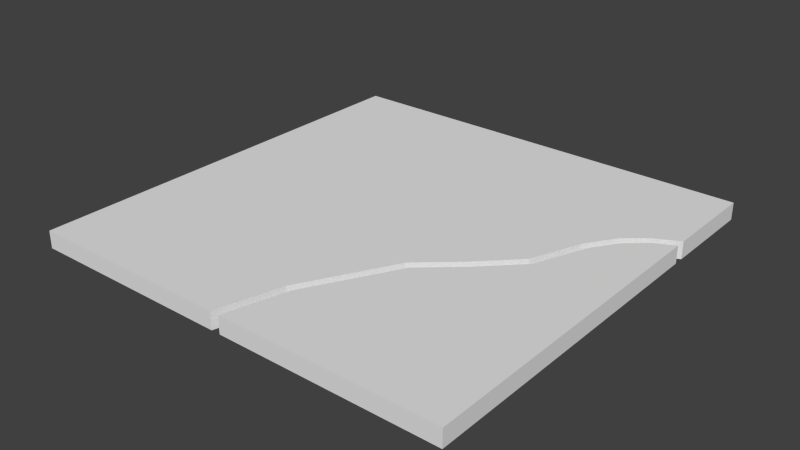 # Source: floortilewhitedamaged.blend  (saved by Blender 2.68.0; exported with 4.5.12 LTS)
import bpy
from mathutils import Matrix  # noqa: F401  (used for matrix-valued properties, if any)

bpy.ops.wm.read_factory_settings(use_empty=True)
scene = bpy.context.scene
scene.name = 'Scene'

# ---- collections
col_collection_1 = bpy.data.collections.new('Collection 1'); scene.collection.children.link(col_collection_1)

# ---- materials (node trees are filled in below, after node groups)
mat_floortilewhitedamaged = bpy.data.materials.new('floortilewhitedamaged')
mat_floortilewhitedamaged.alpha_threshold = 0.0
mat_floortilewhitedamaged.use_transparent_shadow = False
mat_floortilewhitedamaged.roughness = 0.5
mat_floortilewhitedamaged.specular_intensity = 0.1632
mat_floortilewhitedamaged.line_color = (0.0, 0.0, 0.0, 1.0)

# ---- material node trees

# ---- world
world_world = bpy.data.worlds.new('World'); scene.world = world_world
world_world.color = (0.05088, 0.05088, 0.05088)
world_world.use_sun_shadow = False
world_world.sun_shadow_jitter_overblur = 0.0
world_world.cycles.sampling_method = 'MANUAL'
world_world.cycles.sample_map_resolution = 256

# ---- meshes
me_plane_002 = bpy.data.meshes.new('Plane.002')
me_plane_002.from_pydata([(0.001839, -0.5, 0.0), (0.5, -0.5, 0.0), (0.5, 0.2501, 0.0), (0.4539, 0.2269, 0.0), (0.408, 0.1866, 0.0), (0.3693, 0.1283, 0.0), (0.3218, 0.006235, 0.0), (0.2355, -0.08003, 0.0), (0.1512, -0.1545, 0.0), (0.04108, -0.356, 0.0), (0.04108, -0.356, -0.04), (0.1512, -0.1545, -0.04), (0.3218, 0.006235, -0.04), (0.3693, 0.1283, -0.04), (0.001839, -0.5, -0.04), (0.5, -0.5, -0.04), (0.5, 0.2501, -0.04), (0.4539, 0.2269, -0.04), (0.408, 0.1866, -0.04), (0.2355, -0.08003, -0.04)], [], [(9, 8, 11, 10), (6, 5, 13, 12), (0, 1, 9), (9, 1, 8), (2, 3, 1), (3, 4, 1), (5, 1, 4), (6, 1, 5), (7, 1, 6), (8, 1, 7), (16, 15, 17), (17, 15, 18), (14, 15, 1, 0), (1, 15, 16, 2), (10, 14, 0, 9), (8, 7, 19, 11), (7, 6, 12, 19), (5, 4, 18, 13), (4, 3, 17, 18), (3, 2, 16, 17), (14, 10, 15), (10, 11, 15), (13, 18, 15), (12, 13, 15), (19, 12, 15), (11, 19, 15)])
_uv = me_plane_002.uv_layers.new(name='UVMap')
_uv.uv.foreach_set('vector', [0.5834, 0.9177, 0.787, 0.9177, 0.787, 0.9531, 0.5834, 0.9531, 0.9524, 0.9892, 0.8364, 0.9891, 0.8364, 0.9537, 0.9524, 0.9537, 0.3946, 0.006933, 0.9928, 0.006933, 0.4417, 0.1799, 0.4417, 0.1799, 0.9928, 0.006933, 0.574, 0.4219, 0.9928, 0.9078, 0.9375, 0.8799, 0.9928, 0.006933, 0.9375, 0.8799, 0.8824, 0.8316, 0.9928, 0.006933, 0.8359, 0.7615, 0.9928, 0.006933, 0.8824, 0.8316, 0.7788, 0.6149, 0.9928, 0.006933, 0.8359, 0.7615, 0.6752, 0.5113, 0.9928, 0.006933, 0.7788, 0.6149, 0.574, 0.4219, 0.9928, 0.006933, 0.6752, 0.5113, 0.9164, 0.8979, 0.01557, 0.8979, 0.8886, 0.8426, 0.8886, 0.8426, 0.01557, 0.8979, 0.8402, 0.7875, 0.4511, 0.9531, 0.009469, 0.9531, 0.00947, 0.9176, 0.4511, 0.9177, 0.009469, 0.9889, 0.009481, 0.9534, 0.6744, 0.9536, 0.6744, 0.9891, 0.5834, 0.9531, 0.4511, 0.9531, 0.4511, 0.9177, 0.5834, 0.9177, 0.787, 0.9177, 0.8867, 0.9177, 0.8867, 0.9531, 0.787, 0.9531, 0.8867, 0.9177, 0.9949, 0.9176, 0.9949, 0.9531, 0.8867, 0.9531, 0.8364, 0.9891, 0.7742, 0.9891, 0.7742, 0.9537, 0.8364, 0.9537, 0.7742, 0.9891, 0.7201, 0.9891, 0.7201, 0.9536, 0.7742, 0.9537, 0.7201, 0.9891, 0.6744, 0.9891, 0.6744, 0.9536, 0.7201, 0.9536, 0.01557, 0.2996, 0.1886, 0.3468, 0.01557, 0.8979, 0.1886, 0.3468, 0.4306, 0.479, 0.01557, 0.8979, 0.7701, 0.7409, 0.8402, 0.7875, 0.01557, 0.8979, 0.6236, 0.6839, 0.7701, 0.7409, 0.01557, 0.8979, 0.52, 0.5802, 0.6236, 0.6839, 0.01557, 0.8979, 0.4306, 0.479, 0.52, 0.5802, 0.01557, 0.8979])
me_plane_002.materials.append(mat_floortilewhitedamaged)
me_plane_002.use_remesh_preserve_volume = False
me_plane_002.use_remesh_preserve_attributes = False
me_plane_002.use_mirror_vertex_groups = False
me_plane_002.update()
me_plane = bpy.data.meshes.new('Plane')
me_plane.from_pydata([(-0.5, -0.5, 0.0), (-0.01917, -0.5, 0.0), (0.02076, -0.3518, 0.0), (0.134, -0.1429, 0.0), (0.2262, -0.0615, 0.0), (0.3056, 0.01915, 0.0), (0.3498, 0.1353, 0.0), (0.3938, 0.2017, 0.0), (0.4446, 0.2454, 0.0), (0.5, 0.2733, 0.0), (0.5, 0.5, 0.0), (-0.5, 0.5, 0.0), (0.5, 0.2733, -0.04), (0.3056, 0.01915, -0.04), (-0.5, -0.5, -0.04), (-0.01917, -0.5, -0.04), (0.02076, -0.3518, -0.04), (0.134, -0.1429, -0.04), (0.2262, -0.0615, -0.04), (0.3498, 0.1353, -0.04), (0.3938, 0.2017, -0.04), (0.4446, 0.2454, -0.04), (0.5, 0.5, -0.04), (-0.5, 0.5, -0.04)], [], [(0, 1, 11), (2, 3, 11), (10, 11, 9), (9, 11, 8), (5, 6, 11), (2, 11, 1), (3, 4, 11), (5, 11, 4), (6, 7, 11), (7, 8, 11), (14, 23, 15), (16, 23, 17), (16, 15, 23), (17, 23, 18), (19, 23, 20), (20, 23, 21), (11, 23, 14, 0), (0, 14, 15, 1), (12, 22, 10, 9), (10, 22, 23, 11), (2, 1, 15, 16), (16, 17, 3, 2), (17, 18, 4, 3), (18, 13, 5, 4), (13, 19, 6, 5), (19, 20, 7, 6), (20, 21, 8, 7), (21, 12, 9, 8), (22, 12, 23), (12, 21, 23), (13, 23, 19), (13, 18, 23)])
_uv = me_plane.uv_layers.new(name='UVMap')
_uv.uv.foreach_set('vector', [0.000148, 0.1996, 0.1341, 0.000148, 0.415, 0.4782, 0.2067, 0.02485, 0.3249, 0.03606, 0.415, 0.4782, 0.6936, 0.0633, 0.415, 0.4782, 0.5995, 0.000148, 0.5995, 0.000148, 0.415, 0.4782, 0.5725, 0.01537, 0.4399, 0.01002, 0.5004, 0.02403, 0.415, 0.4782, 0.2067, 0.02485, 0.415, 0.4782, 0.1341, 0.000148, 0.3249, 0.03606, 0.3843, 0.0205, 0.415, 0.4782, 0.4399, 0.01002, 0.415, 0.4782, 0.3843, 0.0205, 0.5004, 0.02403, 0.5402, 0.02428, 0.415, 0.4782, 0.5402, 0.02428, 0.5725, 0.01537, 0.415, 0.4782, 0.000148, 0.757, 0.415, 0.4785, 0.1341, 0.9565, 0.2067, 0.9318, 0.415, 0.4785, 0.3249, 0.9206, 0.2067, 0.9318, 0.1341, 0.9565, 0.415, 0.4785, 0.3249, 0.9206, 0.415, 0.4785, 0.3843, 0.9361, 0.5004, 0.9326, 0.415, 0.4785, 0.5402, 0.9324, 0.5402, 0.9324, 0.415, 0.4785, 0.5725, 0.9413, 0.9999, 0.9771, 0.9999, 0.9971, 0.5001, 0.9971, 0.5001, 0.9771, 0.000148, 0.9768, 0.000148, 0.9568, 0.2404, 0.9568, 0.2404, 0.9768, 0.7202, 0.9568, 0.8335, 0.9568, 0.8335, 0.9768, 0.7202, 0.9768, 0.4999, 0.9771, 0.4999, 0.9971, 0.000148, 0.9971, 0.000148, 0.9771, 0.3171, 0.9768, 0.2404, 0.9768, 0.2404, 0.9568, 0.3171, 0.9568, 0.3171, 0.9568, 0.4358, 0.9568, 0.4358, 0.9768, 0.3171, 0.9768, 0.4358, 0.9568, 0.4973, 0.9568, 0.4973, 0.9768, 0.4358, 0.9768, 0.4973, 0.9568, 0.5539, 0.9568, 0.5539, 0.9768, 0.4973, 0.9768, 0.5539, 0.9568, 0.6159, 0.9568, 0.6159, 0.9768, 0.5539, 0.9768, 0.6159, 0.9568, 0.6558, 0.9568, 0.6558, 0.9768, 0.6159, 0.9768, 0.6558, 0.9568, 0.6893, 0.9568, 0.6893, 0.9768, 0.6558, 0.9768, 0.6893, 0.9568, 0.7202, 0.9568, 0.7202, 0.9768, 0.6893, 0.9768, 0.6936, 0.8933, 0.5995, 0.9565, 0.415, 0.4785, 0.5995, 0.9565, 0.5725, 0.9413, 0.415, 0.4785, 0.4399, 0.9466, 0.415, 0.4785, 0.5004, 0.9326, 0.4399, 0.9466, 0.3843, 0.9361, 0.415, 0.4785])
me_plane.materials.append(mat_floortilewhitedamaged)
me_plane.use_remesh_preserve_volume = False
me_plane.use_remesh_preserve_attributes = False
me_plane.use_mirror_vertex_groups = False
me_plane.update()

# ---- objects
ob_floortilewhitedamaged2 = bpy.data.objects.new('floortilewhitedamaged2', me_plane_002)
ob_floortilewhitedamaged1 = bpy.data.objects.new('floortilewhitedamaged1', me_plane)

# ---- transforms, parenting, visibility, modifiers, constraints
ob_floortilewhitedamaged2.location = (0.0, 0.0, 0.0)
ob_floortilewhitedamaged2.lineart.crease_threshold = 0.0
ob_floortilewhitedamaged1.location = (0.0, 0.0, 0.0)
ob_floortilewhitedamaged1.lineart.crease_threshold = 0.0

# ---- collection membership
col_collection_1.objects.link(ob_floortilewhitedamaged2)
col_collection_1.objects.link(ob_floortilewhitedamaged1)

# ---- scene / render settings (as saved in the file)
scene.frame_start = 1; scene.frame_end = 250; scene.frame_set(1)
scene.render.engine = 'BLENDER_EEVEE_NEXT'
scene.render.resolution_percentage = 50
scene.render.dither_intensity = 0.0
scene.cycles.use_denoising = False
scene.cycles.samples = 10
scene.cycles.sampling_pattern = 'TABULATED_SOBOL'
scene.cycles.light_sampling_threshold = 0.0
scene.cycles.use_adaptive_sampling = False
scene.cycles.use_light_tree = False
scene.cycles.blur_glossy = 0.0
scene.cycles.volume_bounces = 1
scene.cycles.pixel_filter_type = 'GAUSSIAN'
scene.cycles.sample_clamp_indirect = 0.0
scene.view_settings.view_transform = 'Standard'
bpy.context.view_layer.update()

# ---- added for rendering (the .blend has no active camera and no usable light): camera, sun
cam_auto = bpy.data.cameras.new('AutoCamera')
cam_auto.lens = 50.0
cam_auto.sensor_width = 36.0
cam_auto.clip_end = 1000.0
ob_auto_camera = bpy.data.objects.new('AutoCamera', cam_auto)
scene.collection.objects.link(ob_auto_camera)
ob_auto_camera.location = (1.30899, -1.57079, 1.02719)
ob_auto_camera.rotation_euler = (1.09748, -7.21219e-08, 0.694738)
scene.camera = ob_auto_camera
light_auto_sun = bpy.data.lights.new('AutoSun', 'SUN')
light_auto_sun.energy = 3.0
light_auto_sun.angle = 0.0523599
ob_auto_sun = bpy.data.objects.new('AutoSun', light_auto_sun)
scene.collection.objects.link(ob_auto_sun)
ob_auto_sun.rotation_euler = (0.872665, 0.174533, 0.523599)
bpy.context.view_layer.update()
